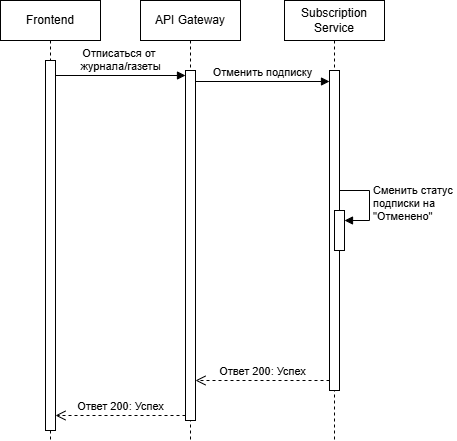

The diagram above was exported from draw.io. Its source (the exported page's mxGraphModel, read from the mxfile embedded in the PNG):
<mxGraphModel dx="1426" dy="841" grid="1" gridSize="10" guides="1" tooltips="1" connect="1" arrows="1" fold="1" page="1" pageScale="1" pageWidth="827" pageHeight="1169" math="0" shadow="0">
  <root>
    <mxCell id="0" />
    <mxCell id="1" parent="0" />
    <mxCell id="lgmJXkAD9OVPZ6L6tyVB-2" value="Frontend" style="shape=umlLifeline;perimeter=lifelinePerimeter;whiteSpace=wrap;html=1;container=1;dropTarget=0;collapsible=0;recursiveResize=0;outlineConnect=0;portConstraint=eastwest;newEdgeStyle={&quot;curved&quot;:0,&quot;rounded&quot;:0};" parent="1" vertex="1">
      <mxGeometry x="30" y="10" width="100" height="440" as="geometry" />
    </mxCell>
    <mxCell id="e7pIQ1SNHa_MWl1JBda0-2" value="" style="html=1;points=[[0,0,0,0,5],[0,1,0,0,-5],[1,0,0,0,5],[1,1,0,0,-5]];perimeter=orthogonalPerimeter;outlineConnect=0;targetShapes=umlLifeline;portConstraint=eastwest;newEdgeStyle={&quot;curved&quot;:0,&quot;rounded&quot;:0};" parent="lgmJXkAD9OVPZ6L6tyVB-2" vertex="1">
      <mxGeometry x="45" y="60" width="10" height="370" as="geometry" />
    </mxCell>
    <mxCell id="lgmJXkAD9OVPZ6L6tyVB-3" value="API Gateway" style="shape=umlLifeline;perimeter=lifelinePerimeter;whiteSpace=wrap;html=1;container=1;dropTarget=0;collapsible=0;recursiveResize=0;outlineConnect=0;portConstraint=eastwest;newEdgeStyle={&quot;curved&quot;:0,&quot;rounded&quot;:0};" parent="1" vertex="1">
      <mxGeometry x="170" y="10" width="100" height="440" as="geometry" />
    </mxCell>
    <mxCell id="OsPAmtIyjjNcoI4M1pKA-4" value="" style="html=1;points=[[0,0,0,0,5],[0,1,0,0,-5],[1,0,0,0,5],[1,1,0,0,-5]];perimeter=orthogonalPerimeter;outlineConnect=0;targetShapes=umlLifeline;portConstraint=eastwest;newEdgeStyle={&quot;curved&quot;:0,&quot;rounded&quot;:0};" parent="lgmJXkAD9OVPZ6L6tyVB-3" vertex="1">
      <mxGeometry x="45" y="70" width="10" height="350" as="geometry" />
    </mxCell>
    <mxCell id="lgmJXkAD9OVPZ6L6tyVB-5" value="Subscription Service" style="shape=umlLifeline;perimeter=lifelinePerimeter;whiteSpace=wrap;html=1;container=1;dropTarget=0;collapsible=0;recursiveResize=0;outlineConnect=0;portConstraint=eastwest;newEdgeStyle={&quot;curved&quot;:0,&quot;rounded&quot;:0};" parent="1" vertex="1">
      <mxGeometry x="314" y="10" width="100" height="440" as="geometry" />
    </mxCell>
    <mxCell id="OsPAmtIyjjNcoI4M1pKA-8" value="" style="html=1;points=[[0,0,0,0,5],[0,1,0,0,-5],[1,0,0,0,5],[1,1,0,0,-5]];perimeter=orthogonalPerimeter;outlineConnect=0;targetShapes=umlLifeline;portConstraint=eastwest;newEdgeStyle={&quot;curved&quot;:0,&quot;rounded&quot;:0};" parent="lgmJXkAD9OVPZ6L6tyVB-5" vertex="1">
      <mxGeometry x="45" y="70" width="10" height="320" as="geometry" />
    </mxCell>
    <mxCell id="zka2e9zgwfCN6Pp1mgdj-1" value="" style="html=1;points=[[0,0,0,0,5],[0,1,0,0,-5],[1,0,0,0,5],[1,1,0,0,-5]];perimeter=orthogonalPerimeter;outlineConnect=0;targetShapes=umlLifeline;portConstraint=eastwest;newEdgeStyle={&quot;curved&quot;:0,&quot;rounded&quot;:0};" parent="lgmJXkAD9OVPZ6L6tyVB-5" vertex="1">
      <mxGeometry x="50" y="210" width="10" height="40" as="geometry" />
    </mxCell>
    <mxCell id="zka2e9zgwfCN6Pp1mgdj-2" value="Сменить статус&amp;nbsp;&lt;div&gt;подписки на&lt;/div&gt;&lt;div&gt;&quot;Отменено&quot;&lt;/div&gt;" style="html=1;align=left;spacingLeft=2;endArrow=block;rounded=0;edgeStyle=orthogonalEdgeStyle;curved=0;rounded=0;" parent="lgmJXkAD9OVPZ6L6tyVB-5" target="zka2e9zgwfCN6Pp1mgdj-1" edge="1">
      <mxGeometry relative="1" as="geometry">
        <mxPoint x="55" y="190" as="sourcePoint" />
        <Array as="points">
          <mxPoint x="85" y="220" />
        </Array>
      </mxGeometry>
    </mxCell>
    <mxCell id="OsPAmtIyjjNcoI4M1pKA-5" value="Отписаться от&amp;nbsp;&lt;div&gt;журнала/газеты&lt;/div&gt;" style="html=1;verticalAlign=bottom;endArrow=block;curved=0;rounded=0;entryX=0;entryY=0;entryDx=0;entryDy=5;" parent="1" source="e7pIQ1SNHa_MWl1JBda0-2" target="OsPAmtIyjjNcoI4M1pKA-4" edge="1">
      <mxGeometry relative="1" as="geometry">
        <mxPoint x="135" y="85" as="sourcePoint" />
      </mxGeometry>
    </mxCell>
    <mxCell id="OsPAmtIyjjNcoI4M1pKA-6" value="Ответ 200: Успех" style="html=1;verticalAlign=bottom;endArrow=open;dashed=1;endSize=8;curved=0;rounded=0;exitX=0;exitY=1;exitDx=0;exitDy=-5;" parent="1" source="OsPAmtIyjjNcoI4M1pKA-4" target="e7pIQ1SNHa_MWl1JBda0-2" edge="1">
      <mxGeometry relative="1" as="geometry">
        <mxPoint x="145" y="155" as="targetPoint" />
      </mxGeometry>
    </mxCell>
    <mxCell id="OsPAmtIyjjNcoI4M1pKA-12" value="Отменить подписку" style="html=1;verticalAlign=bottom;endArrow=block;curved=0;rounded=0;" parent="1" target="OsPAmtIyjjNcoI4M1pKA-8" edge="1">
      <mxGeometry width="80" relative="1" as="geometry">
        <mxPoint x="225" y="91" as="sourcePoint" />
        <mxPoint x="350" y="91" as="targetPoint" />
      </mxGeometry>
    </mxCell>
    <mxCell id="NqVrRenZAgkvUO3_WL9i-2" value="Ответ 200: Успех" style="html=1;verticalAlign=bottom;endArrow=open;dashed=1;endSize=8;curved=0;rounded=0;" parent="1" edge="1">
      <mxGeometry relative="1" as="geometry">
        <mxPoint x="359" y="390" as="sourcePoint" />
        <mxPoint x="225" y="390" as="targetPoint" />
      </mxGeometry>
    </mxCell>
  </root>
</mxGraphModel>